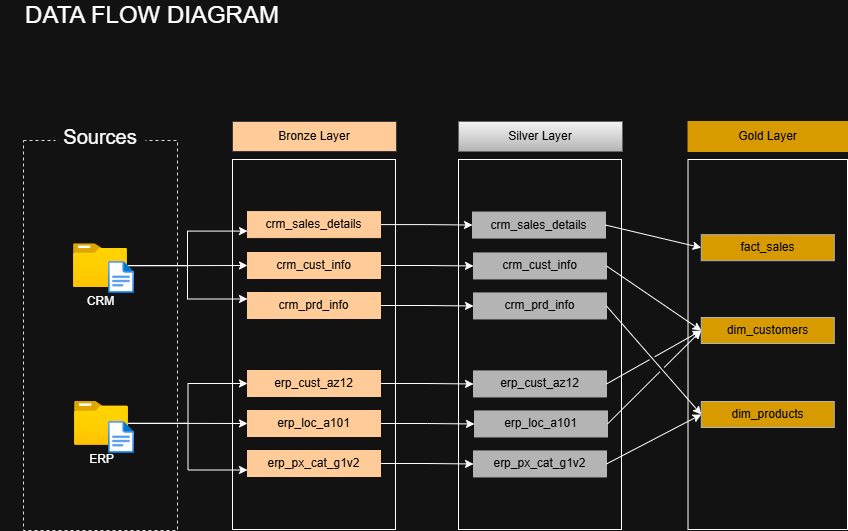

The diagram above was exported from draw.io. Its source (the exported page's mxGraphModel, read from the mxfile embedded in the PNG):
<mxGraphModel dx="1042" dy="674" grid="1" gridSize="10" guides="1" tooltips="1" connect="1" arrows="1" fold="1" page="1" pageScale="1" pageWidth="850" pageHeight="1100" math="0" shadow="0">
  <root>
    <mxCell id="0" />
    <mxCell id="1" parent="0" />
    <mxCell id="wmZyU8IRUf56aVE8KUWD-1" value="" style="rounded=0;whiteSpace=wrap;html=1;fillColor=none;dashed=1;strokeColor=#DBDBDB;" parent="1" vertex="1">
      <mxGeometry x="193" y="280" width="153.99" height="390" as="geometry" />
    </mxCell>
    <mxCell id="wmZyU8IRUf56aVE8KUWD-2" value="Sources" style="rounded=0;whiteSpace=wrap;html=1;strokeColor=none;fontSize=20;" parent="1" vertex="1">
      <mxGeometry x="224.98999999999998" y="266" width="90" height="20" as="geometry" />
    </mxCell>
    <mxCell id="wmZyU8IRUf56aVE8KUWD-6" value="&lt;font style=&quot;color: rgb(0, 0, 0);&quot;&gt;Bronze Layer&lt;/font&gt;" style="rounded=0;whiteSpace=wrap;html=1;fillColor=#ffcc99;strokeColor=#36393d;fontColor=default;" parent="1" vertex="1">
      <mxGeometry x="402" y="261" width="163.99" height="30" as="geometry" />
    </mxCell>
    <mxCell id="wmZyU8IRUf56aVE8KUWD-7" value="" style="rounded=0;whiteSpace=wrap;html=1;fillColor=none;" parent="1" vertex="1">
      <mxGeometry x="402" y="299" width="162.99" height="370" as="geometry" />
    </mxCell>
    <mxCell id="wmZyU8IRUf56aVE8KUWD-10" value="Gold Layer" style="rounded=0;whiteSpace=wrap;html=1;fillColor=#D79B00;gradientColor=none;strokeColor=#d79b00;fontColor=#000000;" parent="1" vertex="1">
      <mxGeometry x="857.51" y="261" width="159.49" height="30" as="geometry" />
    </mxCell>
    <mxCell id="wmZyU8IRUf56aVE8KUWD-11" value="Silver Layer" style="rounded=0;whiteSpace=wrap;html=1;fillColor=#f5f5f5;gradientColor=#B4B4B4;strokeColor=#666666;fontColor=#000000;" parent="1" vertex="1">
      <mxGeometry x="628.01" y="261" width="163.99" height="30" as="geometry" />
    </mxCell>
    <mxCell id="4USeGl69Fi02QbQFYWtT-20" style="edgeStyle=orthogonalEdgeStyle;rounded=0;orthogonalLoop=1;jettySize=auto;html=1;" parent="1" source="wmZyU8IRUf56aVE8KUWD-12" target="4USeGl69Fi02QbQFYWtT-9" edge="1">
      <mxGeometry relative="1" as="geometry" />
    </mxCell>
    <mxCell id="4USeGl69Fi02QbQFYWtT-21" style="edgeStyle=orthogonalEdgeStyle;rounded=0;orthogonalLoop=1;jettySize=auto;html=1;entryX=0;entryY=0.75;entryDx=0;entryDy=0;" parent="1" source="wmZyU8IRUf56aVE8KUWD-12" target="4USeGl69Fi02QbQFYWtT-2" edge="1">
      <mxGeometry relative="1" as="geometry" />
    </mxCell>
    <mxCell id="4USeGl69Fi02QbQFYWtT-22" style="edgeStyle=orthogonalEdgeStyle;rounded=0;orthogonalLoop=1;jettySize=auto;html=1;entryX=0;entryY=0.25;entryDx=0;entryDy=0;" parent="1" source="wmZyU8IRUf56aVE8KUWD-12" target="4USeGl69Fi02QbQFYWtT-8" edge="1">
      <mxGeometry relative="1" as="geometry">
        <Array as="points">
          <mxPoint x="357" y="405" />
          <mxPoint x="357" y="439" />
        </Array>
      </mxGeometry>
    </mxCell>
    <mxCell id="wmZyU8IRUf56aVE8KUWD-12" value="CRM" style="image;aspect=fixed;html=1;points=[];align=center;fontSize=12;image=img/lib/azure2/general/Folder_Blank.svg;" parent="1" vertex="1">
      <mxGeometry x="243.01" y="383.2" width="53.97" height="43.8" as="geometry" />
    </mxCell>
    <mxCell id="wmZyU8IRUf56aVE8KUWD-13" value="" style="image;aspect=fixed;html=1;points=[];align=center;fontSize=12;image=img/lib/azure2/general/File.svg;" parent="1" vertex="1">
      <mxGeometry x="278.01" y="401" width="25.97" height="32" as="geometry" />
    </mxCell>
    <mxCell id="4USeGl69Fi02QbQFYWtT-17" style="edgeStyle=orthogonalEdgeStyle;rounded=0;orthogonalLoop=1;jettySize=auto;html=1;entryX=0;entryY=0.5;entryDx=0;entryDy=0;" parent="1" source="wmZyU8IRUf56aVE8KUWD-14" target="4USeGl69Fi02QbQFYWtT-13" edge="1">
      <mxGeometry relative="1" as="geometry" />
    </mxCell>
    <mxCell id="4USeGl69Fi02QbQFYWtT-18" style="edgeStyle=orthogonalEdgeStyle;rounded=0;orthogonalLoop=1;jettySize=auto;html=1;entryX=0;entryY=0.5;entryDx=0;entryDy=0;" parent="1" source="wmZyU8IRUf56aVE8KUWD-14" target="4USeGl69Fi02QbQFYWtT-14" edge="1">
      <mxGeometry relative="1" as="geometry" />
    </mxCell>
    <mxCell id="4USeGl69Fi02QbQFYWtT-19" style="edgeStyle=orthogonalEdgeStyle;rounded=0;orthogonalLoop=1;jettySize=auto;html=1;entryX=0;entryY=0.75;entryDx=0;entryDy=0;" parent="1" source="wmZyU8IRUf56aVE8KUWD-14" target="4USeGl69Fi02QbQFYWtT-15" edge="1">
      <mxGeometry relative="1" as="geometry" />
    </mxCell>
    <mxCell id="wmZyU8IRUf56aVE8KUWD-14" value="ERP" style="image;aspect=fixed;html=1;points=[];align=center;fontSize=12;image=img/lib/azure2/general/Folder_Blank.svg;" parent="1" vertex="1">
      <mxGeometry x="244.02999999999997" y="541" width="53.97" height="43.8" as="geometry" />
    </mxCell>
    <mxCell id="wmZyU8IRUf56aVE8KUWD-15" value="" style="image;aspect=fixed;html=1;points=[];align=center;fontSize=12;image=img/lib/azure2/general/File.svg;" parent="1" vertex="1">
      <mxGeometry x="278.01" y="561" width="25.97" height="32" as="geometry" />
    </mxCell>
    <mxCell id="wmZyU8IRUf56aVE8KUWD-44" value="DATA FLOW DIAGRAM" style="text;html=1;whiteSpace=wrap;strokeColor=none;fillColor=none;align=center;verticalAlign=middle;rounded=0;fontSize=24;" parent="1" vertex="1">
      <mxGeometry x="169.99999999999997" y="140" width="303.99" height="30" as="geometry" />
    </mxCell>
    <mxCell id="8OuKJLjQGgW5sRNBmUhK-13" style="edgeStyle=orthogonalEdgeStyle;rounded=0;orthogonalLoop=1;jettySize=auto;html=1;entryX=0;entryY=0.5;entryDx=0;entryDy=0;" parent="1" source="4USeGl69Fi02QbQFYWtT-2" target="8OuKJLjQGgW5sRNBmUhK-7" edge="1">
      <mxGeometry relative="1" as="geometry" />
    </mxCell>
    <mxCell id="4USeGl69Fi02QbQFYWtT-2" value="&lt;font style=&quot;color: rgb(0, 0, 0);&quot;&gt;crm_sales_details&lt;/font&gt;" style="rounded=0;whiteSpace=wrap;html=1;fillColor=#ffcc99;strokeColor=#FFCC99;fontColor=default;" parent="1" vertex="1">
      <mxGeometry x="417.02" y="351.1" width="132.98" height="26" as="geometry" />
    </mxCell>
    <mxCell id="8OuKJLjQGgW5sRNBmUhK-15" style="edgeStyle=orthogonalEdgeStyle;rounded=0;orthogonalLoop=1;jettySize=auto;html=1;" parent="1" source="4USeGl69Fi02QbQFYWtT-8" target="8OuKJLjQGgW5sRNBmUhK-8" edge="1">
      <mxGeometry relative="1" as="geometry" />
    </mxCell>
    <mxCell id="4USeGl69Fi02QbQFYWtT-8" value="&lt;font style=&quot;color: rgb(0, 0, 0);&quot;&gt;crm_prd_info&lt;/font&gt;" style="rounded=0;whiteSpace=wrap;html=1;fillColor=#ffcc99;strokeColor=#FFCC99;fontColor=default;" parent="1" vertex="1">
      <mxGeometry x="417.02" y="432" width="132.98" height="26" as="geometry" />
    </mxCell>
    <mxCell id="8OuKJLjQGgW5sRNBmUhK-14" style="edgeStyle=orthogonalEdgeStyle;rounded=0;orthogonalLoop=1;jettySize=auto;html=1;entryX=0;entryY=0.5;entryDx=0;entryDy=0;" parent="1" source="4USeGl69Fi02QbQFYWtT-9" target="8OuKJLjQGgW5sRNBmUhK-9" edge="1">
      <mxGeometry relative="1" as="geometry" />
    </mxCell>
    <mxCell id="4USeGl69Fi02QbQFYWtT-9" value="&lt;font style=&quot;color: rgb(0, 0, 0);&quot;&gt;crm_cust_info&lt;/font&gt;" style="rounded=0;whiteSpace=wrap;html=1;fillColor=#ffcc99;strokeColor=#FFCC99;fontColor=default;" parent="1" vertex="1">
      <mxGeometry x="417.02" y="392" width="132.98" height="26" as="geometry" />
    </mxCell>
    <mxCell id="8OuKJLjQGgW5sRNBmUhK-17" style="edgeStyle=orthogonalEdgeStyle;rounded=0;orthogonalLoop=1;jettySize=auto;html=1;" parent="1" source="4USeGl69Fi02QbQFYWtT-13" target="8OuKJLjQGgW5sRNBmUhK-10" edge="1">
      <mxGeometry relative="1" as="geometry" />
    </mxCell>
    <mxCell id="4USeGl69Fi02QbQFYWtT-13" value="&lt;font style=&quot;color: rgb(0, 0, 0);&quot;&gt;erp_loc_a101&lt;/font&gt;" style="rounded=0;whiteSpace=wrap;html=1;fillColor=#ffcc99;strokeColor=#FFCC99;fontColor=default;" parent="1" vertex="1">
      <mxGeometry x="417.02" y="550" width="132.98" height="26" as="geometry" />
    </mxCell>
    <mxCell id="8OuKJLjQGgW5sRNBmUhK-16" style="edgeStyle=orthogonalEdgeStyle;rounded=0;orthogonalLoop=1;jettySize=auto;html=1;" parent="1" source="4USeGl69Fi02QbQFYWtT-14" target="8OuKJLjQGgW5sRNBmUhK-11" edge="1">
      <mxGeometry relative="1" as="geometry" />
    </mxCell>
    <mxCell id="4USeGl69Fi02QbQFYWtT-14" value="&lt;font style=&quot;color: rgb(0, 0, 0);&quot;&gt;erp_cust_az12&lt;/font&gt;" style="rounded=0;whiteSpace=wrap;html=1;fillColor=#ffcc99;strokeColor=#FFCC99;fontColor=default;" parent="1" vertex="1">
      <mxGeometry x="417.02" y="510" width="132.98" height="26" as="geometry" />
    </mxCell>
    <mxCell id="8OuKJLjQGgW5sRNBmUhK-18" style="edgeStyle=orthogonalEdgeStyle;rounded=0;orthogonalLoop=1;jettySize=auto;html=1;" parent="1" source="4USeGl69Fi02QbQFYWtT-15" target="8OuKJLjQGgW5sRNBmUhK-12" edge="1">
      <mxGeometry relative="1" as="geometry" />
    </mxCell>
    <mxCell id="4USeGl69Fi02QbQFYWtT-15" value="&lt;font style=&quot;color: rgb(0, 0, 0);&quot;&gt;erp_px_cat_g1v2&lt;/font&gt;" style="rounded=0;whiteSpace=wrap;html=1;fillColor=#ffcc99;strokeColor=#FFCC99;fontColor=default;" parent="1" vertex="1">
      <mxGeometry x="417.02" y="590" width="132.98" height="26" as="geometry" />
    </mxCell>
    <mxCell id="4USeGl69Fi02QbQFYWtT-27" value="" style="rounded=0;whiteSpace=wrap;html=1;fillColor=none;" parent="1" vertex="1">
      <mxGeometry x="857.51" y="299" width="159.49" height="370" as="geometry" />
    </mxCell>
    <mxCell id="4USeGl69Fi02QbQFYWtT-28" value="" style="rounded=0;whiteSpace=wrap;html=1;fillColor=none;" parent="1" vertex="1">
      <mxGeometry x="628.01" y="299" width="162.99" height="370" as="geometry" />
    </mxCell>
    <mxCell id="8OuKJLjQGgW5sRNBmUhK-7" value="&lt;font style=&quot;color: rgb(0, 0, 0);&quot;&gt;crm_sales_details&lt;/font&gt;" style="rounded=0;whiteSpace=wrap;html=1;fillColor=#B4B4B4;strokeColor=#B4B4B4;fontColor=default;gradientColor=none;" parent="1" vertex="1">
      <mxGeometry x="642.02" y="351.55" width="132.98" height="26" as="geometry" />
    </mxCell>
    <mxCell id="8OuKJLjQGgW5sRNBmUhK-8" value="&lt;font style=&quot;color: rgb(0, 0, 0);&quot;&gt;crm_prd_info&lt;/font&gt;" style="rounded=0;whiteSpace=wrap;html=1;fillColor=#B4B4B4;strokeColor=#B4B4B4;fontColor=default;gradientColor=none;" parent="1" vertex="1">
      <mxGeometry x="643.02" y="432.45" width="132.98" height="26" as="geometry" />
    </mxCell>
    <mxCell id="8OuKJLjQGgW5sRNBmUhK-9" value="&lt;font style=&quot;color: rgb(0, 0, 0);&quot;&gt;crm_cust_info&lt;/font&gt;" style="rounded=0;whiteSpace=wrap;html=1;fillColor=#B4B4B4;strokeColor=#B4B4B4;fontColor=default;gradientColor=none;" parent="1" vertex="1">
      <mxGeometry x="643.02" y="392.45" width="132.98" height="26" as="geometry" />
    </mxCell>
    <mxCell id="8OuKJLjQGgW5sRNBmUhK-10" value="&lt;font style=&quot;color: rgb(0, 0, 0);&quot;&gt;erp_loc_a101&lt;/font&gt;" style="rounded=0;whiteSpace=wrap;html=1;fillColor=#B4B4B4;strokeColor=#B4B4B4;fontColor=default;gradientColor=none;" parent="1" vertex="1">
      <mxGeometry x="644.02" y="550.45" width="132.98" height="26" as="geometry" />
    </mxCell>
    <mxCell id="8OuKJLjQGgW5sRNBmUhK-11" value="&lt;font style=&quot;color: rgb(0, 0, 0);&quot;&gt;erp_cust_az12&lt;/font&gt;" style="rounded=0;whiteSpace=wrap;html=1;fillColor=#B4B4B4;strokeColor=#B4B4B4;fontColor=default;gradientColor=none;" parent="1" vertex="1">
      <mxGeometry x="643.02" y="510.45" width="132.98" height="26" as="geometry" />
    </mxCell>
    <mxCell id="8OuKJLjQGgW5sRNBmUhK-12" value="&lt;font style=&quot;color: rgb(0, 0, 0);&quot;&gt;erp_px_cat_g1v2&lt;/font&gt;" style="rounded=0;whiteSpace=wrap;html=1;fillColor=#B4B4B4;strokeColor=#B4B4B4;fontColor=default;gradientColor=none;" parent="1" vertex="1">
      <mxGeometry x="643.02" y="590.45" width="132.98" height="26" as="geometry" />
    </mxCell>
    <mxCell id="WyoRq9AJ0egQJPsAd3-V-1" value="&lt;font style=&quot;color: rgb(0, 0, 0);&quot;&gt;fact_sales&lt;/font&gt;" style="rounded=0;whiteSpace=wrap;html=1;fillColor=#D79B00;strokeColor=#B4B4B4;fontColor=default;gradientColor=none;" parent="1" vertex="1">
      <mxGeometry x="870.77" y="374.20000000000005" width="132.98" height="26" as="geometry" />
    </mxCell>
    <mxCell id="WyoRq9AJ0egQJPsAd3-V-2" value="&lt;font style=&quot;color: rgb(0, 0, 0);&quot;&gt;dim_products&lt;/font&gt;" style="rounded=0;whiteSpace=wrap;html=1;fillColor=#D79B00;strokeColor=#B4B4B4;fontColor=default;gradientColor=none;" parent="1" vertex="1">
      <mxGeometry x="870.77" y="541" width="132.98" height="26" as="geometry" />
    </mxCell>
    <mxCell id="WyoRq9AJ0egQJPsAd3-V-3" value="&lt;font style=&quot;color: rgb(0, 0, 0);&quot;&gt;dim_customers&lt;/font&gt;" style="rounded=0;whiteSpace=wrap;html=1;fillColor=#D79B00;strokeColor=#B4B4B4;fontColor=default;gradientColor=none;" parent="1" vertex="1">
      <mxGeometry x="870.77" y="457" width="132.98" height="26" as="geometry" />
    </mxCell>
    <mxCell id="WyoRq9AJ0egQJPsAd3-V-4" value="" style="endArrow=classic;html=1;rounded=0;exitX=1;exitY=0.5;exitDx=0;exitDy=0;entryX=0;entryY=0.5;entryDx=0;entryDy=0;" parent="1" source="8OuKJLjQGgW5sRNBmUhK-7" target="WyoRq9AJ0egQJPsAd3-V-1" edge="1">
      <mxGeometry width="50" height="50" relative="1" as="geometry">
        <mxPoint x="760" y="400" as="sourcePoint" />
        <mxPoint x="810" y="350" as="targetPoint" />
      </mxGeometry>
    </mxCell>
    <mxCell id="WyoRq9AJ0egQJPsAd3-V-5" value="" style="endArrow=classic;html=1;rounded=0;exitX=1;exitY=0.5;exitDx=0;exitDy=0;entryX=0;entryY=0.5;entryDx=0;entryDy=0;jumpStyle=gap;" parent="1" source="8OuKJLjQGgW5sRNBmUhK-9" target="WyoRq9AJ0egQJPsAd3-V-3" edge="1">
      <mxGeometry width="50" height="50" relative="1" as="geometry">
        <mxPoint x="810" y="441" as="sourcePoint" />
        <mxPoint x="877" y="440" as="targetPoint" />
      </mxGeometry>
    </mxCell>
    <mxCell id="WyoRq9AJ0egQJPsAd3-V-6" value="" style="endArrow=classic;html=1;rounded=0;exitX=1;exitY=0.5;exitDx=0;exitDy=0;entryX=0;entryY=0.5;entryDx=0;entryDy=0;jumpStyle=gap;" parent="1" source="8OuKJLjQGgW5sRNBmUhK-8" target="WyoRq9AJ0egQJPsAd3-V-2" edge="1">
      <mxGeometry width="50" height="50" relative="1" as="geometry">
        <mxPoint x="800" y="451" as="sourcePoint" />
        <mxPoint x="867" y="450" as="targetPoint" />
      </mxGeometry>
    </mxCell>
    <mxCell id="WyoRq9AJ0egQJPsAd3-V-7" value="" style="endArrow=classic;html=1;rounded=0;exitX=1;exitY=0.5;exitDx=0;exitDy=0;entryX=0;entryY=0.5;entryDx=0;entryDy=0;jumpStyle=gap;" parent="1" source="8OuKJLjQGgW5sRNBmUhK-11" target="WyoRq9AJ0egQJPsAd3-V-3" edge="1">
      <mxGeometry width="50" height="50" relative="1" as="geometry">
        <mxPoint x="860" y="561" as="sourcePoint" />
        <mxPoint x="927" y="560" as="targetPoint" />
      </mxGeometry>
    </mxCell>
    <mxCell id="WyoRq9AJ0egQJPsAd3-V-8" value="" style="endArrow=classic;html=1;rounded=0;entryX=0;entryY=0.5;entryDx=0;entryDy=0;exitX=1;exitY=0.5;exitDx=0;exitDy=0;jumpStyle=gap;" parent="1" source="8OuKJLjQGgW5sRNBmUhK-10" target="WyoRq9AJ0egQJPsAd3-V-3" edge="1">
      <mxGeometry width="50" height="50" relative="1" as="geometry">
        <mxPoint x="800" y="541" as="sourcePoint" />
        <mxPoint x="867" y="540" as="targetPoint" />
      </mxGeometry>
    </mxCell>
    <mxCell id="WyoRq9AJ0egQJPsAd3-V-9" value="" style="endArrow=classic;html=1;rounded=0;exitX=1;exitY=0.5;exitDx=0;exitDy=0;entryX=0;entryY=0.5;entryDx=0;entryDy=0;jumpStyle=gap;" parent="1" source="8OuKJLjQGgW5sRNBmUhK-12" target="WyoRq9AJ0egQJPsAd3-V-2" edge="1">
      <mxGeometry width="50" height="50" relative="1" as="geometry">
        <mxPoint x="830" y="531" as="sourcePoint" />
        <mxPoint x="897" y="530" as="targetPoint" />
      </mxGeometry>
    </mxCell>
  </root>
</mxGraphModel>